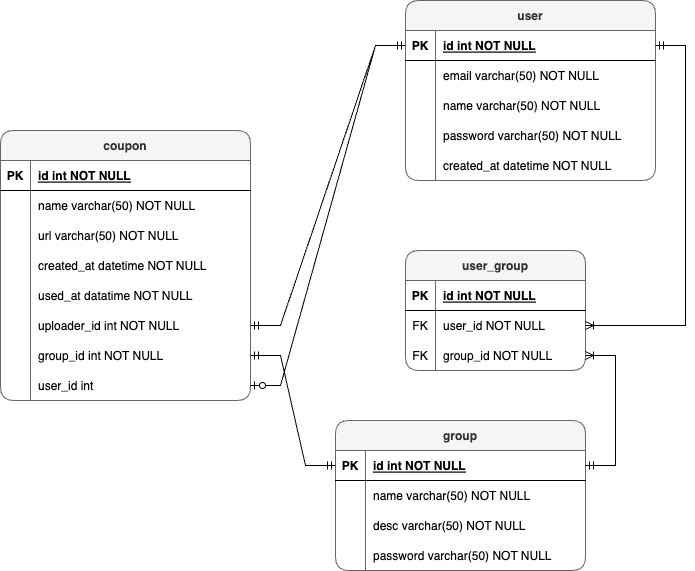

The diagram above was exported from draw.io. Its source (the exported page's mxGraphModel, read from the mxfile embedded in the PNG):
<mxGraphModel dx="1026" dy="743" grid="1" gridSize="10" guides="1" tooltips="1" connect="1" arrows="1" fold="1" page="1" pageScale="1" pageWidth="850" pageHeight="1100" background="#ffffff" math="0" shadow="0" extFonts="Permanent Marker^https://fonts.googleapis.com/css?family=Permanent+Marker">
  <root>
    <mxCell id="0" />
    <mxCell id="1" parent="0" />
    <mxCell id="C-vyLk0tnHw3VtMMgP7b-23" value="coupon" style="shape=table;startSize=30;container=1;collapsible=1;childLayout=tableLayout;fixedRows=1;rowLines=0;fontStyle=1;align=center;resizeLast=1;fillColor=#f5f5f5;fontColor=#333333;strokeColor=#666666;rounded=1;" parent="1" vertex="1">
      <mxGeometry x="20" y="160" width="250" height="270" as="geometry" />
    </mxCell>
    <mxCell id="C-vyLk0tnHw3VtMMgP7b-24" value="" style="shape=partialRectangle;collapsible=0;dropTarget=0;pointerEvents=0;fillColor=none;points=[[0,0.5],[1,0.5]];portConstraint=eastwest;top=0;left=0;right=0;bottom=1;" parent="C-vyLk0tnHw3VtMMgP7b-23" vertex="1">
      <mxGeometry y="30" width="250" height="30" as="geometry" />
    </mxCell>
    <mxCell id="C-vyLk0tnHw3VtMMgP7b-25" value="PK" style="shape=partialRectangle;overflow=hidden;connectable=0;fillColor=none;top=0;left=0;bottom=0;right=0;fontStyle=1;" parent="C-vyLk0tnHw3VtMMgP7b-24" vertex="1">
      <mxGeometry width="30" height="30" as="geometry">
        <mxRectangle width="30" height="30" as="alternateBounds" />
      </mxGeometry>
    </mxCell>
    <mxCell id="C-vyLk0tnHw3VtMMgP7b-26" value="id int NOT NULL " style="shape=partialRectangle;overflow=hidden;connectable=0;fillColor=none;top=0;left=0;bottom=0;right=0;align=left;spacingLeft=6;fontStyle=5;" parent="C-vyLk0tnHw3VtMMgP7b-24" vertex="1">
      <mxGeometry x="30" width="220" height="30" as="geometry">
        <mxRectangle width="220" height="30" as="alternateBounds" />
      </mxGeometry>
    </mxCell>
    <mxCell id="C-vyLk0tnHw3VtMMgP7b-27" value="" style="shape=partialRectangle;collapsible=0;dropTarget=0;pointerEvents=0;fillColor=none;points=[[0,0.5],[1,0.5]];portConstraint=eastwest;top=0;left=0;right=0;bottom=0;" parent="C-vyLk0tnHw3VtMMgP7b-23" vertex="1">
      <mxGeometry y="60" width="250" height="30" as="geometry" />
    </mxCell>
    <mxCell id="C-vyLk0tnHw3VtMMgP7b-28" value="" style="shape=partialRectangle;overflow=hidden;connectable=0;fillColor=none;top=0;left=0;bottom=0;right=0;" parent="C-vyLk0tnHw3VtMMgP7b-27" vertex="1">
      <mxGeometry width="30" height="30" as="geometry">
        <mxRectangle width="30" height="30" as="alternateBounds" />
      </mxGeometry>
    </mxCell>
    <mxCell id="C-vyLk0tnHw3VtMMgP7b-29" value="name varchar(50) NOT NULL" style="shape=partialRectangle;overflow=hidden;connectable=0;fillColor=none;top=0;left=0;bottom=0;right=0;align=left;spacingLeft=6;" parent="C-vyLk0tnHw3VtMMgP7b-27" vertex="1">
      <mxGeometry x="30" width="220" height="30" as="geometry">
        <mxRectangle width="220" height="30" as="alternateBounds" />
      </mxGeometry>
    </mxCell>
    <mxCell id="PEi2st9cQvpjNAVlVuhp-1" value="" style="shape=partialRectangle;collapsible=0;dropTarget=0;pointerEvents=0;fillColor=none;points=[[0,0.5],[1,0.5]];portConstraint=eastwest;top=0;left=0;right=0;bottom=0;" parent="C-vyLk0tnHw3VtMMgP7b-23" vertex="1">
      <mxGeometry y="90" width="250" height="30" as="geometry" />
    </mxCell>
    <mxCell id="PEi2st9cQvpjNAVlVuhp-2" value="" style="shape=partialRectangle;overflow=hidden;connectable=0;fillColor=none;top=0;left=0;bottom=0;right=0;" parent="PEi2st9cQvpjNAVlVuhp-1" vertex="1">
      <mxGeometry width="30" height="30" as="geometry">
        <mxRectangle width="30" height="30" as="alternateBounds" />
      </mxGeometry>
    </mxCell>
    <mxCell id="PEi2st9cQvpjNAVlVuhp-3" value="url varchar(50) NOT NULL" style="shape=partialRectangle;overflow=hidden;connectable=0;fillColor=none;top=0;left=0;bottom=0;right=0;align=left;spacingLeft=6;" parent="PEi2st9cQvpjNAVlVuhp-1" vertex="1">
      <mxGeometry x="30" width="220" height="30" as="geometry">
        <mxRectangle width="220" height="30" as="alternateBounds" />
      </mxGeometry>
    </mxCell>
    <mxCell id="PEi2st9cQvpjNAVlVuhp-4" value="" style="shape=partialRectangle;collapsible=0;dropTarget=0;pointerEvents=0;fillColor=none;points=[[0,0.5],[1,0.5]];portConstraint=eastwest;top=0;left=0;right=0;bottom=0;" parent="C-vyLk0tnHw3VtMMgP7b-23" vertex="1">
      <mxGeometry y="120" width="250" height="30" as="geometry" />
    </mxCell>
    <mxCell id="PEi2st9cQvpjNAVlVuhp-5" value="" style="shape=partialRectangle;overflow=hidden;connectable=0;fillColor=none;top=0;left=0;bottom=0;right=0;" parent="PEi2st9cQvpjNAVlVuhp-4" vertex="1">
      <mxGeometry width="30" height="30" as="geometry">
        <mxRectangle width="30" height="30" as="alternateBounds" />
      </mxGeometry>
    </mxCell>
    <mxCell id="PEi2st9cQvpjNAVlVuhp-6" value="created_at datetime NOT NULL" style="shape=partialRectangle;overflow=hidden;connectable=0;fillColor=none;top=0;left=0;bottom=0;right=0;align=left;spacingLeft=6;" parent="PEi2st9cQvpjNAVlVuhp-4" vertex="1">
      <mxGeometry x="30" width="220" height="30" as="geometry">
        <mxRectangle width="220" height="30" as="alternateBounds" />
      </mxGeometry>
    </mxCell>
    <mxCell id="PEi2st9cQvpjNAVlVuhp-10" value="" style="shape=partialRectangle;collapsible=0;dropTarget=0;pointerEvents=0;fillColor=none;points=[[0,0.5],[1,0.5]];portConstraint=eastwest;top=0;left=0;right=0;bottom=0;" parent="C-vyLk0tnHw3VtMMgP7b-23" vertex="1">
      <mxGeometry y="150" width="250" height="30" as="geometry" />
    </mxCell>
    <mxCell id="PEi2st9cQvpjNAVlVuhp-11" value="" style="shape=partialRectangle;overflow=hidden;connectable=0;fillColor=none;top=0;left=0;bottom=0;right=0;" parent="PEi2st9cQvpjNAVlVuhp-10" vertex="1">
      <mxGeometry width="30" height="30" as="geometry">
        <mxRectangle width="30" height="30" as="alternateBounds" />
      </mxGeometry>
    </mxCell>
    <mxCell id="PEi2st9cQvpjNAVlVuhp-12" value="used_at datatime NOT NULL" style="shape=partialRectangle;overflow=hidden;connectable=0;fillColor=none;top=0;left=0;bottom=0;right=0;align=left;spacingLeft=6;" parent="PEi2st9cQvpjNAVlVuhp-10" vertex="1">
      <mxGeometry x="30" width="220" height="30" as="geometry">
        <mxRectangle width="220" height="30" as="alternateBounds" />
      </mxGeometry>
    </mxCell>
    <mxCell id="PEi2st9cQvpjNAVlVuhp-29" value="" style="shape=partialRectangle;collapsible=0;dropTarget=0;pointerEvents=0;fillColor=none;points=[[0,0.5],[1,0.5]];portConstraint=eastwest;top=0;left=0;right=0;bottom=0;" parent="C-vyLk0tnHw3VtMMgP7b-23" vertex="1">
      <mxGeometry y="180" width="250" height="30" as="geometry" />
    </mxCell>
    <mxCell id="PEi2st9cQvpjNAVlVuhp-30" value="" style="shape=partialRectangle;overflow=hidden;connectable=0;fillColor=none;top=0;left=0;bottom=0;right=0;" parent="PEi2st9cQvpjNAVlVuhp-29" vertex="1">
      <mxGeometry width="30" height="30" as="geometry">
        <mxRectangle width="30" height="30" as="alternateBounds" />
      </mxGeometry>
    </mxCell>
    <mxCell id="PEi2st9cQvpjNAVlVuhp-31" value="uploader_id int NOT NULL" style="shape=partialRectangle;overflow=hidden;connectable=0;fillColor=none;top=0;left=0;bottom=0;right=0;align=left;spacingLeft=6;" parent="PEi2st9cQvpjNAVlVuhp-29" vertex="1">
      <mxGeometry x="30" width="220" height="30" as="geometry">
        <mxRectangle width="220" height="30" as="alternateBounds" />
      </mxGeometry>
    </mxCell>
    <mxCell id="PEi2st9cQvpjNAVlVuhp-32" value="" style="shape=partialRectangle;collapsible=0;dropTarget=0;pointerEvents=0;fillColor=none;points=[[0,0.5],[1,0.5]];portConstraint=eastwest;top=0;left=0;right=0;bottom=0;" parent="C-vyLk0tnHw3VtMMgP7b-23" vertex="1">
      <mxGeometry y="210" width="250" height="30" as="geometry" />
    </mxCell>
    <mxCell id="PEi2st9cQvpjNAVlVuhp-33" value="" style="shape=partialRectangle;overflow=hidden;connectable=0;fillColor=none;top=0;left=0;bottom=0;right=0;" parent="PEi2st9cQvpjNAVlVuhp-32" vertex="1">
      <mxGeometry width="30" height="30" as="geometry">
        <mxRectangle width="30" height="30" as="alternateBounds" />
      </mxGeometry>
    </mxCell>
    <mxCell id="PEi2st9cQvpjNAVlVuhp-34" value="group_id int NOT NULL" style="shape=partialRectangle;overflow=hidden;connectable=0;fillColor=none;top=0;left=0;bottom=0;right=0;align=left;spacingLeft=6;" parent="PEi2st9cQvpjNAVlVuhp-32" vertex="1">
      <mxGeometry x="30" width="220" height="30" as="geometry">
        <mxRectangle width="220" height="30" as="alternateBounds" />
      </mxGeometry>
    </mxCell>
    <mxCell id="PEi2st9cQvpjNAVlVuhp-155" value="" style="shape=partialRectangle;collapsible=0;dropTarget=0;pointerEvents=0;fillColor=none;points=[[0,0.5],[1,0.5]];portConstraint=eastwest;top=0;left=0;right=0;bottom=0;" parent="C-vyLk0tnHw3VtMMgP7b-23" vertex="1">
      <mxGeometry y="240" width="250" height="30" as="geometry" />
    </mxCell>
    <mxCell id="PEi2st9cQvpjNAVlVuhp-156" value="" style="shape=partialRectangle;overflow=hidden;connectable=0;fillColor=none;top=0;left=0;bottom=0;right=0;" parent="PEi2st9cQvpjNAVlVuhp-155" vertex="1">
      <mxGeometry width="30" height="30" as="geometry">
        <mxRectangle width="30" height="30" as="alternateBounds" />
      </mxGeometry>
    </mxCell>
    <mxCell id="PEi2st9cQvpjNAVlVuhp-157" value="user_id int" style="shape=partialRectangle;overflow=hidden;connectable=0;fillColor=none;top=0;left=0;bottom=0;right=0;align=left;spacingLeft=6;" parent="PEi2st9cQvpjNAVlVuhp-155" vertex="1">
      <mxGeometry x="30" width="220" height="30" as="geometry">
        <mxRectangle width="220" height="30" as="alternateBounds" />
      </mxGeometry>
    </mxCell>
    <mxCell id="PEi2st9cQvpjNAVlVuhp-39" value="user" style="shape=table;startSize=30;container=1;collapsible=1;childLayout=tableLayout;fixedRows=1;rowLines=0;fontStyle=1;align=center;resizeLast=1;fillColor=#f5f5f5;fontColor=#333333;strokeColor=#666666;rounded=1;" parent="1" vertex="1">
      <mxGeometry x="425" y="30" width="250" height="180" as="geometry" />
    </mxCell>
    <mxCell id="PEi2st9cQvpjNAVlVuhp-40" value="" style="shape=partialRectangle;collapsible=0;dropTarget=0;pointerEvents=0;fillColor=none;points=[[0,0.5],[1,0.5]];portConstraint=eastwest;top=0;left=0;right=0;bottom=1;" parent="PEi2st9cQvpjNAVlVuhp-39" vertex="1">
      <mxGeometry y="30" width="250" height="30" as="geometry" />
    </mxCell>
    <mxCell id="PEi2st9cQvpjNAVlVuhp-41" value="PK" style="shape=partialRectangle;overflow=hidden;connectable=0;fillColor=none;top=0;left=0;bottom=0;right=0;fontStyle=1;" parent="PEi2st9cQvpjNAVlVuhp-40" vertex="1">
      <mxGeometry width="30" height="30" as="geometry">
        <mxRectangle width="30" height="30" as="alternateBounds" />
      </mxGeometry>
    </mxCell>
    <mxCell id="PEi2st9cQvpjNAVlVuhp-42" value="id int NOT NULL " style="shape=partialRectangle;overflow=hidden;connectable=0;fillColor=none;top=0;left=0;bottom=0;right=0;align=left;spacingLeft=6;fontStyle=5;" parent="PEi2st9cQvpjNAVlVuhp-40" vertex="1">
      <mxGeometry x="30" width="220" height="30" as="geometry">
        <mxRectangle width="220" height="30" as="alternateBounds" />
      </mxGeometry>
    </mxCell>
    <mxCell id="PEi2st9cQvpjNAVlVuhp-43" value="" style="shape=partialRectangle;collapsible=0;dropTarget=0;pointerEvents=0;fillColor=none;points=[[0,0.5],[1,0.5]];portConstraint=eastwest;top=0;left=0;right=0;bottom=0;" parent="PEi2st9cQvpjNAVlVuhp-39" vertex="1">
      <mxGeometry y="60" width="250" height="30" as="geometry" />
    </mxCell>
    <mxCell id="PEi2st9cQvpjNAVlVuhp-44" value="" style="shape=partialRectangle;overflow=hidden;connectable=0;fillColor=none;top=0;left=0;bottom=0;right=0;" parent="PEi2st9cQvpjNAVlVuhp-43" vertex="1">
      <mxGeometry width="30" height="30" as="geometry">
        <mxRectangle width="30" height="30" as="alternateBounds" />
      </mxGeometry>
    </mxCell>
    <mxCell id="PEi2st9cQvpjNAVlVuhp-45" value="email varchar(50) NOT NULL" style="shape=partialRectangle;overflow=hidden;connectable=0;fillColor=none;top=0;left=0;bottom=0;right=0;align=left;spacingLeft=6;" parent="PEi2st9cQvpjNAVlVuhp-43" vertex="1">
      <mxGeometry x="30" width="220" height="30" as="geometry">
        <mxRectangle width="220" height="30" as="alternateBounds" />
      </mxGeometry>
    </mxCell>
    <mxCell id="PEi2st9cQvpjNAVlVuhp-46" value="" style="shape=partialRectangle;collapsible=0;dropTarget=0;pointerEvents=0;fillColor=none;points=[[0,0.5],[1,0.5]];portConstraint=eastwest;top=0;left=0;right=0;bottom=0;" parent="PEi2st9cQvpjNAVlVuhp-39" vertex="1">
      <mxGeometry y="90" width="250" height="30" as="geometry" />
    </mxCell>
    <mxCell id="PEi2st9cQvpjNAVlVuhp-47" value="" style="shape=partialRectangle;overflow=hidden;connectable=0;fillColor=none;top=0;left=0;bottom=0;right=0;" parent="PEi2st9cQvpjNAVlVuhp-46" vertex="1">
      <mxGeometry width="30" height="30" as="geometry">
        <mxRectangle width="30" height="30" as="alternateBounds" />
      </mxGeometry>
    </mxCell>
    <mxCell id="PEi2st9cQvpjNAVlVuhp-48" value="name varchar(50) NOT NULL" style="shape=partialRectangle;overflow=hidden;connectable=0;fillColor=none;top=0;left=0;bottom=0;right=0;align=left;spacingLeft=6;" parent="PEi2st9cQvpjNAVlVuhp-46" vertex="1">
      <mxGeometry x="30" width="220" height="30" as="geometry">
        <mxRectangle width="220" height="30" as="alternateBounds" />
      </mxGeometry>
    </mxCell>
    <mxCell id="PEi2st9cQvpjNAVlVuhp-49" value="" style="shape=partialRectangle;collapsible=0;dropTarget=0;pointerEvents=0;fillColor=none;points=[[0,0.5],[1,0.5]];portConstraint=eastwest;top=0;left=0;right=0;bottom=0;" parent="PEi2st9cQvpjNAVlVuhp-39" vertex="1">
      <mxGeometry y="120" width="250" height="30" as="geometry" />
    </mxCell>
    <mxCell id="PEi2st9cQvpjNAVlVuhp-50" value="" style="shape=partialRectangle;overflow=hidden;connectable=0;fillColor=none;top=0;left=0;bottom=0;right=0;" parent="PEi2st9cQvpjNAVlVuhp-49" vertex="1">
      <mxGeometry width="30" height="30" as="geometry">
        <mxRectangle width="30" height="30" as="alternateBounds" />
      </mxGeometry>
    </mxCell>
    <mxCell id="PEi2st9cQvpjNAVlVuhp-51" value="password varchar(50) NOT NULL" style="shape=partialRectangle;overflow=hidden;connectable=0;fillColor=none;top=0;left=0;bottom=0;right=0;align=left;spacingLeft=6;" parent="PEi2st9cQvpjNAVlVuhp-49" vertex="1">
      <mxGeometry x="30" width="220" height="30" as="geometry">
        <mxRectangle width="220" height="30" as="alternateBounds" />
      </mxGeometry>
    </mxCell>
    <mxCell id="PEi2st9cQvpjNAVlVuhp-55" value="" style="shape=partialRectangle;collapsible=0;dropTarget=0;pointerEvents=0;fillColor=none;points=[[0,0.5],[1,0.5]];portConstraint=eastwest;top=0;left=0;right=0;bottom=0;" parent="PEi2st9cQvpjNAVlVuhp-39" vertex="1">
      <mxGeometry y="150" width="250" height="30" as="geometry" />
    </mxCell>
    <mxCell id="PEi2st9cQvpjNAVlVuhp-56" value="" style="shape=partialRectangle;overflow=hidden;connectable=0;fillColor=none;top=0;left=0;bottom=0;right=0;" parent="PEi2st9cQvpjNAVlVuhp-55" vertex="1">
      <mxGeometry width="30" height="30" as="geometry">
        <mxRectangle width="30" height="30" as="alternateBounds" />
      </mxGeometry>
    </mxCell>
    <mxCell id="PEi2st9cQvpjNAVlVuhp-57" value="created_at datetime NOT NULL" style="shape=partialRectangle;overflow=hidden;connectable=0;fillColor=none;top=0;left=0;bottom=0;right=0;align=left;spacingLeft=6;" parent="PEi2st9cQvpjNAVlVuhp-55" vertex="1">
      <mxGeometry x="30" width="220" height="30" as="geometry">
        <mxRectangle width="220" height="30" as="alternateBounds" />
      </mxGeometry>
    </mxCell>
    <mxCell id="PEi2st9cQvpjNAVlVuhp-80" value="user_group" style="shape=table;startSize=30;container=1;collapsible=1;childLayout=tableLayout;fixedRows=1;rowLines=0;fontStyle=1;align=center;resizeLast=1;fillColor=#f5f5f5;fontColor=#333333;strokeColor=#666666;rounded=1;" parent="1" vertex="1">
      <mxGeometry x="425" y="280" width="180" height="120" as="geometry" />
    </mxCell>
    <mxCell id="PEi2st9cQvpjNAVlVuhp-81" value="" style="shape=tableRow;horizontal=0;startSize=0;swimlaneHead=0;swimlaneBody=0;fillColor=none;collapsible=0;dropTarget=0;points=[[0,0.5],[1,0.5]];portConstraint=eastwest;top=0;left=0;right=0;bottom=1;" parent="PEi2st9cQvpjNAVlVuhp-80" vertex="1">
      <mxGeometry y="30" width="180" height="30" as="geometry" />
    </mxCell>
    <mxCell id="PEi2st9cQvpjNAVlVuhp-82" value="PK" style="shape=partialRectangle;connectable=0;fillColor=none;top=0;left=0;bottom=0;right=0;fontStyle=1;overflow=hidden;" parent="PEi2st9cQvpjNAVlVuhp-81" vertex="1">
      <mxGeometry width="30" height="30" as="geometry">
        <mxRectangle width="30" height="30" as="alternateBounds" />
      </mxGeometry>
    </mxCell>
    <mxCell id="PEi2st9cQvpjNAVlVuhp-83" value="id int NOT NULL" style="shape=partialRectangle;connectable=0;fillColor=none;top=0;left=0;bottom=0;right=0;align=left;spacingLeft=6;fontStyle=5;overflow=hidden;" parent="PEi2st9cQvpjNAVlVuhp-81" vertex="1">
      <mxGeometry x="30" width="150" height="30" as="geometry">
        <mxRectangle width="150" height="30" as="alternateBounds" />
      </mxGeometry>
    </mxCell>
    <mxCell id="PEi2st9cQvpjNAVlVuhp-84" value="" style="shape=tableRow;horizontal=0;startSize=0;swimlaneHead=0;swimlaneBody=0;fillColor=none;collapsible=0;dropTarget=0;points=[[0,0.5],[1,0.5]];portConstraint=eastwest;top=0;left=0;right=0;bottom=0;" parent="PEi2st9cQvpjNAVlVuhp-80" vertex="1">
      <mxGeometry y="60" width="180" height="30" as="geometry" />
    </mxCell>
    <mxCell id="PEi2st9cQvpjNAVlVuhp-85" value="FK" style="shape=partialRectangle;connectable=0;fillColor=none;top=0;left=0;bottom=0;right=0;editable=1;overflow=hidden;" parent="PEi2st9cQvpjNAVlVuhp-84" vertex="1">
      <mxGeometry width="30" height="30" as="geometry">
        <mxRectangle width="30" height="30" as="alternateBounds" />
      </mxGeometry>
    </mxCell>
    <mxCell id="PEi2st9cQvpjNAVlVuhp-86" value="user_id NOT NULL" style="shape=partialRectangle;connectable=0;fillColor=none;top=0;left=0;bottom=0;right=0;align=left;spacingLeft=6;overflow=hidden;" parent="PEi2st9cQvpjNAVlVuhp-84" vertex="1">
      <mxGeometry x="30" width="150" height="30" as="geometry">
        <mxRectangle width="150" height="30" as="alternateBounds" />
      </mxGeometry>
    </mxCell>
    <mxCell id="PEi2st9cQvpjNAVlVuhp-87" value="" style="shape=tableRow;horizontal=0;startSize=0;swimlaneHead=0;swimlaneBody=0;fillColor=none;collapsible=0;dropTarget=0;points=[[0,0.5],[1,0.5]];portConstraint=eastwest;top=0;left=0;right=0;bottom=0;" parent="PEi2st9cQvpjNAVlVuhp-80" vertex="1">
      <mxGeometry y="90" width="180" height="30" as="geometry" />
    </mxCell>
    <mxCell id="PEi2st9cQvpjNAVlVuhp-88" value="FK" style="shape=partialRectangle;connectable=0;fillColor=none;top=0;left=0;bottom=0;right=0;editable=1;overflow=hidden;" parent="PEi2st9cQvpjNAVlVuhp-87" vertex="1">
      <mxGeometry width="30" height="30" as="geometry">
        <mxRectangle width="30" height="30" as="alternateBounds" />
      </mxGeometry>
    </mxCell>
    <mxCell id="PEi2st9cQvpjNAVlVuhp-89" value="group_id NOT NULL" style="shape=partialRectangle;connectable=0;fillColor=none;top=0;left=0;bottom=0;right=0;align=left;spacingLeft=6;overflow=hidden;" parent="PEi2st9cQvpjNAVlVuhp-87" vertex="1">
      <mxGeometry x="30" width="150" height="30" as="geometry">
        <mxRectangle width="150" height="30" as="alternateBounds" />
      </mxGeometry>
    </mxCell>
    <mxCell id="PEi2st9cQvpjNAVlVuhp-119" value="group" style="shape=table;startSize=30;container=1;collapsible=1;childLayout=tableLayout;fixedRows=1;rowLines=0;fontStyle=1;align=center;resizeLast=1;fillColor=#f5f5f5;fontColor=#333333;strokeColor=#666666;rounded=1;" parent="1" vertex="1">
      <mxGeometry x="355" y="450" width="250" height="150" as="geometry" />
    </mxCell>
    <mxCell id="PEi2st9cQvpjNAVlVuhp-120" value="" style="shape=partialRectangle;collapsible=0;dropTarget=0;pointerEvents=0;fillColor=none;points=[[0,0.5],[1,0.5]];portConstraint=eastwest;top=0;left=0;right=0;bottom=1;" parent="PEi2st9cQvpjNAVlVuhp-119" vertex="1">
      <mxGeometry y="30" width="250" height="30" as="geometry" />
    </mxCell>
    <mxCell id="PEi2st9cQvpjNAVlVuhp-121" value="PK" style="shape=partialRectangle;overflow=hidden;connectable=0;fillColor=none;top=0;left=0;bottom=0;right=0;fontStyle=1;" parent="PEi2st9cQvpjNAVlVuhp-120" vertex="1">
      <mxGeometry width="30" height="30" as="geometry">
        <mxRectangle width="30" height="30" as="alternateBounds" />
      </mxGeometry>
    </mxCell>
    <mxCell id="PEi2st9cQvpjNAVlVuhp-122" value="id int NOT NULL " style="shape=partialRectangle;overflow=hidden;connectable=0;fillColor=none;top=0;left=0;bottom=0;right=0;align=left;spacingLeft=6;fontStyle=5;" parent="PEi2st9cQvpjNAVlVuhp-120" vertex="1">
      <mxGeometry x="30" width="220" height="30" as="geometry">
        <mxRectangle width="220" height="30" as="alternateBounds" />
      </mxGeometry>
    </mxCell>
    <mxCell id="PEi2st9cQvpjNAVlVuhp-123" value="" style="shape=partialRectangle;collapsible=0;dropTarget=0;pointerEvents=0;fillColor=none;points=[[0,0.5],[1,0.5]];portConstraint=eastwest;top=0;left=0;right=0;bottom=0;" parent="PEi2st9cQvpjNAVlVuhp-119" vertex="1">
      <mxGeometry y="60" width="250" height="30" as="geometry" />
    </mxCell>
    <mxCell id="PEi2st9cQvpjNAVlVuhp-124" value="" style="shape=partialRectangle;overflow=hidden;connectable=0;fillColor=none;top=0;left=0;bottom=0;right=0;" parent="PEi2st9cQvpjNAVlVuhp-123" vertex="1">
      <mxGeometry width="30" height="30" as="geometry">
        <mxRectangle width="30" height="30" as="alternateBounds" />
      </mxGeometry>
    </mxCell>
    <mxCell id="PEi2st9cQvpjNAVlVuhp-125" value="name varchar(50) NOT NULL" style="shape=partialRectangle;overflow=hidden;connectable=0;fillColor=none;top=0;left=0;bottom=0;right=0;align=left;spacingLeft=6;" parent="PEi2st9cQvpjNAVlVuhp-123" vertex="1">
      <mxGeometry x="30" width="220" height="30" as="geometry">
        <mxRectangle width="220" height="30" as="alternateBounds" />
      </mxGeometry>
    </mxCell>
    <mxCell id="PEi2st9cQvpjNAVlVuhp-126" value="" style="shape=partialRectangle;collapsible=0;dropTarget=0;pointerEvents=0;fillColor=none;points=[[0,0.5],[1,0.5]];portConstraint=eastwest;top=0;left=0;right=0;bottom=0;" parent="PEi2st9cQvpjNAVlVuhp-119" vertex="1">
      <mxGeometry y="90" width="250" height="30" as="geometry" />
    </mxCell>
    <mxCell id="PEi2st9cQvpjNAVlVuhp-127" value="" style="shape=partialRectangle;overflow=hidden;connectable=0;fillColor=none;top=0;left=0;bottom=0;right=0;" parent="PEi2st9cQvpjNAVlVuhp-126" vertex="1">
      <mxGeometry width="30" height="30" as="geometry">
        <mxRectangle width="30" height="30" as="alternateBounds" />
      </mxGeometry>
    </mxCell>
    <mxCell id="PEi2st9cQvpjNAVlVuhp-128" value="desc varchar(50) NOT NULL" style="shape=partialRectangle;overflow=hidden;connectable=0;fillColor=none;top=0;left=0;bottom=0;right=0;align=left;spacingLeft=6;" parent="PEi2st9cQvpjNAVlVuhp-126" vertex="1">
      <mxGeometry x="30" width="220" height="30" as="geometry">
        <mxRectangle width="220" height="30" as="alternateBounds" />
      </mxGeometry>
    </mxCell>
    <mxCell id="PEi2st9cQvpjNAVlVuhp-129" value="" style="shape=partialRectangle;collapsible=0;dropTarget=0;pointerEvents=0;fillColor=none;points=[[0,0.5],[1,0.5]];portConstraint=eastwest;top=0;left=0;right=0;bottom=0;" parent="PEi2st9cQvpjNAVlVuhp-119" vertex="1">
      <mxGeometry y="120" width="250" height="30" as="geometry" />
    </mxCell>
    <mxCell id="PEi2st9cQvpjNAVlVuhp-130" value="" style="shape=partialRectangle;overflow=hidden;connectable=0;fillColor=none;top=0;left=0;bottom=0;right=0;" parent="PEi2st9cQvpjNAVlVuhp-129" vertex="1">
      <mxGeometry width="30" height="30" as="geometry">
        <mxRectangle width="30" height="30" as="alternateBounds" />
      </mxGeometry>
    </mxCell>
    <mxCell id="PEi2st9cQvpjNAVlVuhp-131" value="password varchar(50) NOT NULL" style="shape=partialRectangle;overflow=hidden;connectable=0;fillColor=none;top=0;left=0;bottom=0;right=0;align=left;spacingLeft=6;" parent="PEi2st9cQvpjNAVlVuhp-129" vertex="1">
      <mxGeometry x="30" width="220" height="30" as="geometry">
        <mxRectangle width="220" height="30" as="alternateBounds" />
      </mxGeometry>
    </mxCell>
    <mxCell id="PEi2st9cQvpjNAVlVuhp-158" value="" style="edgeStyle=entityRelationEdgeStyle;fontSize=12;html=1;endArrow=ERoneToMany;startArrow=ERmandOne;rounded=0;entryX=1;entryY=0.5;entryDx=0;entryDy=0;" parent="1" source="PEi2st9cQvpjNAVlVuhp-40" target="PEi2st9cQvpjNAVlVuhp-84" edge="1">
      <mxGeometry width="100" height="100" relative="1" as="geometry">
        <mxPoint x="350" y="400" as="sourcePoint" />
        <mxPoint x="450" y="300" as="targetPoint" />
      </mxGeometry>
    </mxCell>
    <mxCell id="PEi2st9cQvpjNAVlVuhp-161" value="" style="edgeStyle=entityRelationEdgeStyle;fontSize=12;html=1;endArrow=ERoneToMany;startArrow=ERmandOne;rounded=0;exitX=1;exitY=0.5;exitDx=0;exitDy=0;entryX=1;entryY=0.5;entryDx=0;entryDy=0;" parent="1" source="PEi2st9cQvpjNAVlVuhp-120" target="PEi2st9cQvpjNAVlVuhp-87" edge="1">
      <mxGeometry width="100" height="100" relative="1" as="geometry">
        <mxPoint x="290" y="400" as="sourcePoint" />
        <mxPoint x="390" y="300" as="targetPoint" />
      </mxGeometry>
    </mxCell>
    <mxCell id="PEi2st9cQvpjNAVlVuhp-162" value="" style="edgeStyle=entityRelationEdgeStyle;fontSize=12;html=1;endArrow=ERmandOne;startArrow=ERmandOne;rounded=0;exitX=1;exitY=0.5;exitDx=0;exitDy=0;entryX=0;entryY=0.5;entryDx=0;entryDy=0;" parent="1" source="PEi2st9cQvpjNAVlVuhp-29" target="PEi2st9cQvpjNAVlVuhp-40" edge="1">
      <mxGeometry width="100" height="100" relative="1" as="geometry">
        <mxPoint x="320" y="400" as="sourcePoint" />
        <mxPoint x="420" y="300" as="targetPoint" />
      </mxGeometry>
    </mxCell>
    <mxCell id="PEi2st9cQvpjNAVlVuhp-163" value="" style="edgeStyle=entityRelationEdgeStyle;fontSize=12;html=1;endArrow=ERzeroToOne;startArrow=ERmandOne;rounded=0;entryX=1;entryY=0.5;entryDx=0;entryDy=0;exitX=0;exitY=0.5;exitDx=0;exitDy=0;" parent="1" source="PEi2st9cQvpjNAVlVuhp-40" target="PEi2st9cQvpjNAVlVuhp-155" edge="1">
      <mxGeometry width="100" height="100" relative="1" as="geometry">
        <mxPoint x="320" y="400" as="sourcePoint" />
        <mxPoint x="420" y="300" as="targetPoint" />
      </mxGeometry>
    </mxCell>
    <mxCell id="PEi2st9cQvpjNAVlVuhp-164" value="" style="edgeStyle=entityRelationEdgeStyle;fontSize=12;html=1;endArrow=ERmandOne;startArrow=ERmandOne;rounded=0;exitX=1;exitY=0.5;exitDx=0;exitDy=0;entryX=0;entryY=0.5;entryDx=0;entryDy=0;" parent="1" source="PEi2st9cQvpjNAVlVuhp-32" target="PEi2st9cQvpjNAVlVuhp-120" edge="1">
      <mxGeometry width="100" height="100" relative="1" as="geometry">
        <mxPoint x="320" y="460" as="sourcePoint" />
        <mxPoint x="420" y="360" as="targetPoint" />
      </mxGeometry>
    </mxCell>
  </root>
</mxGraphModel>